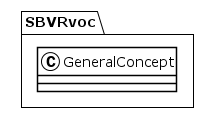

The diagram above was rendered by PlantUML. Its source (embedded in the PNG):
@startuml
!theme plain
package SBVRvoc {
class GeneralConcept {
}
}
@enduml